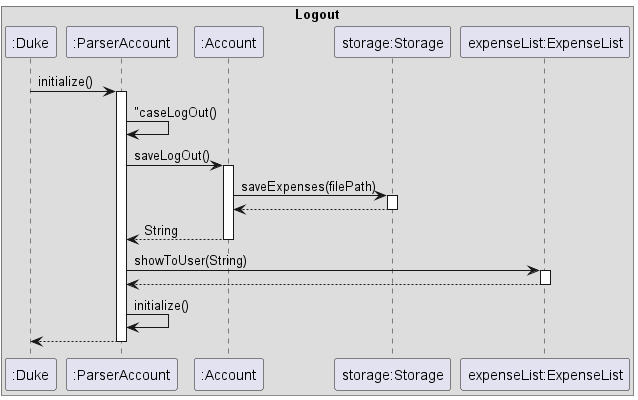

The diagram above was rendered by PlantUML. Its source (embedded in the PNG):
@startuml
box "Logout"
participant ":Duke" as Duke
participant ":ParserAccount" as ParserAccount
participant ":Account" as Account
participant "storage:Storage" as Storage
participant "expenseList:ExpenseList" as ExpenseList

Duke -> ParserAccount: initialize()
Activate ParserAccount
ParserAccount -> ParserAccount: "caseLogOut()
ParserAccount -> Account: saveLogOut()
Activate Account
Account -> Storage: saveExpenses(filePath)
Activate Storage
Storage --> Account
Deactivate Storage
Account --> ParserAccount: String
Deactivate Account
ParserAccount -> ExpenseList: showToUser(String)
Activate ExpenseList
ExpenseList --> ParserAccount
Deactivate ExpenseList
ParserAccount -> ParserAccount: initialize()
ParserAccount --> Duke
Deactivate ParserAccount
@enduml